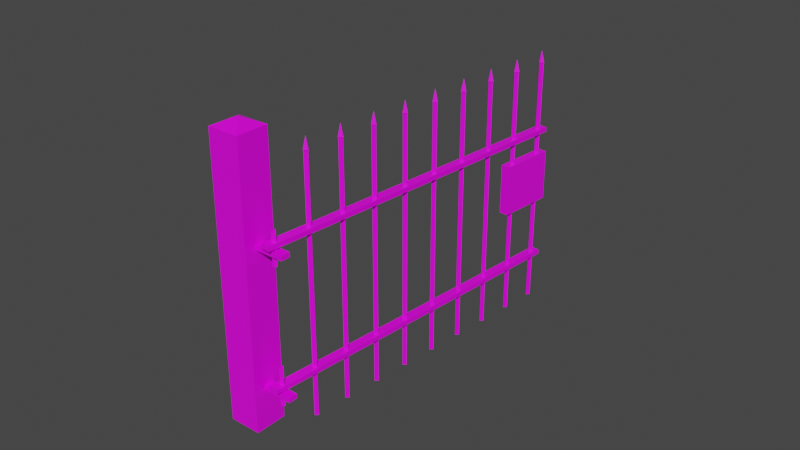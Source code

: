 # Source: Furtka_Cmentarz.blend  (saved by Blender 2.83.19; exported with 4.5.12 LTS)
import bpy
from mathutils import Matrix  # noqa: F401  (used for matrix-valued properties, if any)

bpy.ops.wm.read_factory_settings(use_empty=True)
scene = bpy.context.scene
scene.name = 'Scene'

# ---- collections
col_collection = bpy.data.collections.new('Collection'); scene.collection.children.link(col_collection)

# ---- images (referenced by path relative to the original .blend; pixels are not part of the script)
import os
ASSET_DIR = os.environ.get("B2B_ASSET_DIR", "")  # directory of the original .blend (textures are referenced by path, not embedded)
HERE = os.path.dirname(os.path.abspath(__file__))  # packed textures are extracted next to this script under _unpacked/

def load_image(name, relpath, width, height, colorspace="sRGB"):
    """Load a texture the original file referenced (path relative to the .blend, or extracted next to this script)."""
    p = next((c for c in (os.path.join(HERE, relpath), os.path.join(ASSET_DIR, relpath)) if relpath and os.path.exists(c)), "")
    if p:
        img = bpy.data.images.load(p, check_existing=True)
        img.name = name
    else:  # same state as the original file: an image datablock whose file is absent (Cycles renders it pink)
        img = bpy.data.images.new(name, width, height)
        img.source = "FILE"
        img.filepath = "//" + (relpath or name)
    img.colorspace_settings.name = colorspace
    return img
img_furtka_cmentarz_png = load_image('Furtka_Cmentarz.png', 'Furtka_Cmentarz.png', 1024, 1024, 'sRGB')

# ---- materials (node trees are filled in below, after node groups)
mat_material = bpy.data.materials.new('Material')
mat_material.alpha_threshold = 0.0
mat_material.use_transparent_shadow = False
mat_material.line_color = (0.0, 0.0, 0.0, 1.0)

# ---- material node trees
mat_material.use_nodes = True; mat_material.node_tree.nodes.clear()
_N = mat_material.node_tree.nodes; _L = mat_material.node_tree.links
n0 = _N.new('ShaderNodeOutputMaterial'); n0.name = 'Material Output'; n0.location = (300, 300)
n1 = _N.new('ShaderNodeBsdfPrincipled'); n1.name = 'Principled BSDF'; n1.location = (10, 300)
n1.distribution = 'GGX'
n1.subsurface_method = 'BURLEY'
n1.inputs[2].default_value = 0.4
n1.inputs[3].default_value = 1.45
n1.inputs[27].default_value = (0.0, 0.0, 0.0, 1.0)
n1.inputs[28].default_value = 1.0
n2 = _N.new('ShaderNodeTexImage'); n2.name = 'Image Texture'; n2.location = (-414, 207)
n2.image = img_furtka_cmentarz_png
_L.new(n1.outputs[0], n0.inputs[0])
_L.new(n2.outputs[0], n1.inputs[0])
n0.is_active_output = True

# ---- world
world_world = bpy.data.worlds.new('World'); scene.world = world_world
world_world.use_nodes = True; world_world.node_tree.nodes.clear()
_N = world_world.node_tree.nodes; _L = world_world.node_tree.links
n0 = _N.new('ShaderNodeOutputWorld'); n0.name = 'World Output'; n0.location = (300, 300)
n1 = _N.new('ShaderNodeBackground'); n1.name = 'Background'; n1.location = (10, 300)
n1.inputs[0].default_value = (0.05088, 0.05088, 0.05088, 1.0)
_L.new(n1.outputs[0], n0.inputs[0])
n0.is_active_output = True
world_world.color = (0.05088, 0.05088, 0.05088)
world_world.use_sun_shadow = False
world_world.sun_shadow_jitter_overblur = 0.0

# ---- meshes
me_plane = bpy.data.meshes.new('Plane')
me_plane.from_pydata([(0.03607, 0.07844, 0.2828), (0.07844, 0.03607, 0.2828), (0.03607, 0.07844, 0.2528), (0.07844, 0.03607, 0.2528), (-0.1813, -0.1389, 0.2828), (-0.1389, -0.1813, 0.2828), (-0.1813, -0.1389, 0.2528), (0.01565, -0.06526, 1.185), (0.06155, -0.02675, 1.185), (-0.1389, -0.1813, 0.2528), (0.01565, -0.06526, 1.215), (0.06155, -0.02675, 1.215), (0.06155, -0.02675, 0.3), (0.01565, -0.06526, 0.3), (0.06155, -0.02675, 0.33), (0.01565, -0.06526, 0.33), (-0.1427, 0.17, 0.0), (-0.1405, 0.1949, 0.0), (-0.1676, 0.1722, 0.0), (-0.1654, 0.1971, 0.0), (-0.1427, 0.17, 1.65), (-0.1405, 0.1949, 1.65), (-0.1676, 0.1722, 1.65), (-0.1654, 0.1971, 1.65), (-0.1404, 0.1673, 1.655), (-0.1378, 0.1972, 1.655), (-0.1703, 0.17, 1.655), (-0.1677, 0.1998, 1.655), (-0.154, 0.1836, 1.73), (-0.2967, 0.3536, 0.0), (-0.2946, 0.3785, 0.0), (-0.3216, 0.3558, 0.0), (-0.3195, 0.3807, 0.0), (-0.2967, 0.3536, 1.65), (-0.2946, 0.3785, 1.65), (-0.3216, 0.3558, 1.65), (-0.3195, 0.3807, 1.65), (-0.2945, 0.3509, 1.655), (-0.2918, 0.3808, 1.655), (-0.3243, 0.3535, 1.655), (-0.3217, 0.3834, 1.655), (-0.3081, 0.3672, 1.73), (-0.4508, 0.5372, 0.0), (-0.4486, 0.5621, 0.0), (-0.4757, 0.5394, 0.0), (-0.4735, 0.5643, 0.0), (-0.4508, 0.5372, 1.65), (-0.4486, 0.5621, 1.65), (-0.4757, 0.5394, 1.65), (-0.4735, 0.5643, 1.65), (-0.4485, 0.5345, 1.655), (-0.4459, 0.5644, 1.655), (-0.4784, 0.5371, 1.655), (-0.4758, 0.567, 1.655), (-0.4621, 0.5508, 1.73), (-0.6048, 0.7208, 0.0), (-0.6026, 0.7457, 0.0), (-0.6297, 0.723, 0.0), (-0.6276, 0.7479, 0.0), (-0.6048, 0.7208, 1.65), (-0.6026, 0.7457, 1.65), (-0.6297, 0.723, 1.65), (-0.6276, 0.7479, 1.65), (-0.6026, 0.7181, 1.655), (-0.5999, 0.748, 1.655), (-0.6324, 0.7207, 1.655), (-0.6298, 0.7506, 1.655), (-0.6162, 0.7343, 1.73), (-0.7589, 0.9044, 0.0), (-0.7567, 0.9293, 0.0), (-0.7838, 0.9066, 0.0), (-0.7816, 0.9315, 0.0), (-0.7589, 0.9044, 1.65), (-0.7567, 0.9293, 1.65), (-0.7838, 0.9066, 1.65), (-0.7816, 0.9315, 1.65), (-0.7566, 0.9017, 1.655), (-0.754, 0.9316, 1.655), (-0.7865, 0.9043, 1.655), (-0.7839, 0.9342, 1.655), (-0.7702, 0.9179, 1.73), (-0.9129, 1.088, 0.0), (-0.9107, 1.113, 0.0), (-0.9378, 1.09, 0.0), (-0.9356, 1.115, 0.0), (-0.9129, 1.088, 1.65), (-0.9107, 1.113, 1.65), (-0.9378, 1.09, 1.65), (-0.9356, 1.115, 1.65), (-0.9106, 1.085, 1.655), (-0.908, 1.115, 1.655), (-0.9405, 1.088, 1.655), (-0.9379, 1.118, 1.655), (-0.9243, 1.102, 1.73), (-1.067, 1.272, 0.0), (-1.065, 1.296, 0.0), (-1.092, 1.274, 0.0), (-1.09, 1.299, 0.0), (-1.067, 1.272, 1.65), (-1.065, 1.296, 1.65), (-1.092, 1.274, 1.65), (-1.09, 1.299, 1.65), (-1.065, 1.269, 1.655), (-1.062, 1.299, 1.655), (-1.095, 1.271, 1.655), (-1.092, 1.301, 1.655), (-1.078, 1.285, 1.73), (-1.221, 1.455, 0.0), (-1.219, 1.48, 0.0), (-1.246, 1.457, 0.0), (-1.244, 1.482, 0.0), (-1.221, 1.455, 1.65), (-1.219, 1.48, 1.65), (-1.246, 1.457, 1.65), (-1.244, 1.482, 1.65), (-1.219, 1.452, 1.655), (-1.216, 1.482, 1.655), (-1.249, 1.455, 1.655), (-1.246, 1.485, 1.655), (-1.232, 1.469, 1.73), (-1.375, 1.639, 0.0), (-1.373, 1.664, 0.0), (-1.4, 1.641, 0.0), (-1.398, 1.666, 0.0), (-1.375, 1.639, 1.65), (-1.373, 1.664, 1.65), (-1.4, 1.641, 1.65), (-1.398, 1.666, 1.65), (-1.373, 1.636, 1.655), (-1.37, 1.666, 1.655), (-1.403, 1.639, 1.655), (-1.4, 1.669, 1.655), (-1.398, 1.713, 1.185), (-1.386, 1.652, 1.73), (-1.444, 1.674, 1.215), (-1.398, 1.713, 1.215), (-1.444, 1.674, 1.185), (-0.15, -0.00345, 0.0), (-1.398, 1.713, 0.3), (-0.2965, -0.15, 0.0), (-1.444, 1.674, 0.3), (-0.00345, -0.15, 0.0), (-1.398, 1.713, 0.33), (-0.15, -0.2965, 0.0), (-1.444, 1.674, 0.33), (-0.15, -0.00345, 1.8), (-0.2965, -0.15, 1.8), (-0.00345, -0.15, 1.8), (-0.15, -0.2965, 1.8), (-0.15, -0.15, 1.85), (-1.215, 1.402, 0.7146), (-1.169, 1.44, 0.7146), (-1.215, 1.402, 1.046), (-1.169, 1.44, 1.046), (-1.405, 1.721, 0.7146), (-1.451, 1.682, 1.046), (-1.405, 1.721, 1.046), (-1.451, 1.682, 0.7146), (0.0125, 0.0125, 1.07), (0.0125, -0.0125, 1.07), (-0.0125, -0.0125, 1.07), (-0.0125, 0.0125, 1.07), (0.0125, 0.0125, 1.278), (-0.0125, -0.0125, 1.278), (0.0125, -0.0125, 1.278), (-0.0125, 0.0125, 1.278), (0.0125, -0.0125, 0.4377), (-0.0125, 0.0125, 0.4377), (0.0125, 0.0125, 0.4377), (-0.0125, -0.0125, 0.4377), (0.0125, -0.0125, 0.1887), (-0.0125, 0.0125, 0.1887), (0.0125, 0.0125, 0.1887), (-0.0125, -0.0125, 0.1887), (0.03607, 0.07844, 1.167), (0.07844, 0.03607, 1.167), (0.03607, 0.07844, 1.137), (0.07844, 0.03607, 1.137), (-0.1813, -0.1389, 1.167), (-0.1389, -0.1813, 1.167), (-0.1813, -0.1389, 1.137), (-0.1389, -0.1813, 1.137)], [], [(4, 5, 1, 0), (6, 9, 5, 4), (3, 2, 0, 1), (6, 4, 0, 2), (6, 2, 3, 9), (5, 9, 3, 1), (7, 8, 11, 10), (13, 12, 14, 15), (16, 18, 19, 17), (21, 23, 27, 25), (17, 19, 23, 21), (18, 16, 20, 22), (19, 18, 22, 23), (16, 17, 21, 20), (27, 26, 28), (22, 20, 24, 26), (23, 22, 26, 27), (20, 21, 25, 24), (24, 25, 28), (25, 27, 28), (26, 24, 28), (29, 31, 32, 30), (34, 36, 40, 38), (30, 32, 36, 34), (31, 29, 33, 35), (32, 31, 35, 36), (29, 30, 34, 33), (40, 39, 41), (35, 33, 37, 39), (36, 35, 39, 40), (33, 34, 38, 37), (37, 38, 41), (38, 40, 41), (39, 37, 41), (42, 44, 45, 43), (47, 49, 53, 51), (43, 45, 49, 47), (44, 42, 46, 48), (45, 44, 48, 49), (42, 43, 47, 46), (53, 52, 54), (48, 46, 50, 52), (49, 48, 52, 53), (46, 47, 51, 50), (50, 51, 54), (51, 53, 54), (52, 50, 54), (55, 57, 58, 56), (60, 62, 66, 64), (56, 58, 62, 60), (57, 55, 59, 61), (58, 57, 61, 62), (55, 56, 60, 59), (66, 65, 67), (61, 59, 63, 65), (62, 61, 65, 66), (59, 60, 64, 63), (63, 64, 67), (64, 66, 67), (65, 63, 67), (68, 70, 71, 69), (73, 75, 79, 77), (69, 71, 75, 73), (70, 68, 72, 74), (71, 70, 74, 75), (68, 69, 73, 72), (79, 78, 80), (74, 72, 76, 78), (75, 74, 78, 79), (72, 73, 77, 76), (76, 77, 80), (77, 79, 80), (78, 76, 80), (81, 83, 84, 82), (86, 88, 92, 90), (82, 84, 88, 86), (83, 81, 85, 87), (84, 83, 87, 88), (81, 82, 86, 85), (92, 91, 93), (87, 85, 89, 91), (88, 87, 91, 92), (85, 86, 90, 89), (89, 90, 93), (90, 92, 93), (91, 89, 93), (94, 96, 97, 95), (99, 101, 105, 103), (95, 97, 101, 99), (96, 94, 98, 100), (97, 96, 100, 101), (94, 95, 99, 98), (105, 104, 106), (100, 98, 102, 104), (101, 100, 104, 105), (98, 99, 103, 102), (102, 103, 106), (103, 105, 106), (104, 102, 106), (107, 109, 110, 108), (112, 114, 118, 116), (108, 110, 114, 112), (109, 107, 111, 113), (110, 109, 113, 114), (107, 108, 112, 111), (118, 117, 119), (113, 111, 115, 117), (114, 113, 117, 118), (111, 112, 116, 115), (115, 116, 119), (116, 118, 119), (117, 115, 119), (120, 122, 123, 121), (125, 127, 131, 129), (121, 123, 127, 125), (122, 120, 124, 126), (123, 122, 126, 127), (120, 121, 125, 124), (131, 130, 133), (126, 124, 128, 130), (127, 126, 130, 131), (124, 125, 129, 128), (7, 136, 132, 8), (128, 129, 133), (129, 131, 133), (130, 128, 133), (143, 139, 137, 141), (132, 136, 134, 135), (13, 140, 138, 12), (13, 15, 144, 140), (10, 11, 135, 134), (14, 12, 138, 142), (15, 14, 142, 144), (11, 8, 132, 135), (138, 140, 144, 142), (7, 10, 134, 136), (148, 147, 149), (137, 139, 146, 145), (139, 143, 148, 146), (141, 137, 145, 147), (143, 141, 147, 148), (147, 145, 149), (145, 146, 149), (146, 148, 149), (150, 151, 153, 152), (150, 157, 154, 151), (154, 157, 155, 156), (152, 153, 156, 155), (153, 151, 154, 156), (150, 152, 155, 157), (159, 160, 161, 158), (170, 173, 171, 172), (164, 162, 165, 163), (168, 167, 169, 166), (160, 159, 164, 163), (158, 161, 165, 162), (161, 160, 163, 165), (159, 158, 162, 164), (170, 172, 168, 166), (171, 173, 169, 167), (172, 171, 167, 168), (173, 170, 166, 169), (178, 179, 175, 174), (180, 181, 179, 178), (177, 176, 174, 175), (180, 178, 174, 176), (180, 176, 177, 181), (179, 181, 177, 175)])
_uv = me_plane.uv_layers.new(name='UVMap')
_uv.uv.foreach_set('vector', [0.6507, 0.9069, 0.5139, 0.9069, 0.5139, 0.4278, 0.6507, 0.4278, 0.9245, 0.4518, 0.9245, 0.4398, 0.993, 0.4398, 0.993, 0.4518, 0.993, 0.4278, 0.993, 0.4398, 0.9245, 0.4398, 0.9245, 0.4278, 0.7875, 0.4278, 0.856, 0.4278, 0.856, 0.9069, 0.7875, 0.9069, 0.7875, 0.4278, 0.7875, 0.9069, 0.6507, 0.9069, 0.6507, 0.4278, 0.856, 0.4278, 0.9245, 0.4278, 0.9245, 0.9069, 0.856, 0.9069, 0.993, 0.4398, 0.993, 0.4518, 0.9245, 0.4518, 0.9245, 0.4398, 0.9245, 0.4518, 0.9245, 0.4398, 0.993, 0.4398, 0.993, 0.4518, 0.9563, 0.3076, 0.9575, 0.3076, 0.9575, 0.3565, 0.9563, 0.3565, 0.09834, 0.1903, 0.09834, 0.2392, 0.09563, 0.2441, 0.09563, 0.1854, 0.9563, 0.1903, 0.9563, 0.2392, 0.09834, 0.2392, 0.09834, 0.1903, 0.9563, 0.1317, 0.9563, 0.1806, 0.09834, 0.1806, 0.09834, 0.1317, 0.9563, 0.249, 0.9563, 0.2978, 0.09834, 0.2978, 0.09834, 0.249, 0.9563, 0.3076, 0.9563, 0.3565, 0.09834, 0.3565, 0.09834, 0.3076, 0.09563, 0.2441, 0.09563, 0.3027, 0.05731, 0.2734, 0.09834, 0.1317, 0.09834, 0.1806, 0.09563, 0.1854, 0.09563, 0.1268, 0.09834, 0.249, 0.09834, 0.2978, 0.09563, 0.3027, 0.09563, 0.2441, 0.09834, 0.3076, 0.09834, 0.3565, 0.09563, 0.3614, 0.09563, 0.3027, 0.09563, 0.3027, 0.09563, 0.3614, 0.05731, 0.332, 0.09563, 0.1854, 0.09563, 0.2441, 0.05731, 0.2148, 0.09563, 0.1268, 0.09563, 0.1854, 0.05731, 0.1561, 0.9575, 0.3076, 0.9575, 0.3565, 0.9563, 0.3565, 0.9563, 0.3076, 0.09834, 0.3076, 0.09834, 0.3565, 0.09563, 0.3614, 0.09563, 0.3027, 0.9563, 0.3076, 0.9563, 0.3565, 0.09834, 0.3565, 0.09834, 0.3076, 0.9563, 0.1903, 0.9563, 0.2392, 0.09834, 0.2392, 0.09834, 0.1903, 0.9563, 0.1317, 0.9563, 0.1806, 0.09834, 0.1806, 0.09834, 0.1317, 0.9563, 0.249, 0.9563, 0.2978, 0.09834, 0.2978, 0.09834, 0.249, 0.09563, 0.1268, 0.09563, 0.1854, 0.05731, 0.1561, 0.09834, 0.1903, 0.09834, 0.2392, 0.09563, 0.2441, 0.09563, 0.1854, 0.09834, 0.1317, 0.09834, 0.1806, 0.09563, 0.1854, 0.09563, 0.1268, 0.09834, 0.249, 0.09834, 0.2978, 0.09563, 0.3027, 0.09563, 0.2441, 0.09563, 0.2441, 0.09563, 0.3027, 0.05731, 0.2734, 0.09563, 0.3027, 0.09563, 0.3614, 0.05731, 0.332, 0.09563, 0.1854, 0.09563, 0.2441, 0.05731, 0.2148, 0.9563, 0.3076, 0.9575, 0.3076, 0.9575, 0.3565, 0.9563, 0.3565, 0.09834, 0.1317, 0.09834, 0.1806, 0.09563, 0.1854, 0.09563, 0.1268, 0.9563, 0.1317, 0.9563, 0.1806, 0.09834, 0.1806, 0.09834, 0.1317, 0.9563, 0.249, 0.9563, 0.2978, 0.09834, 0.2978, 0.09834, 0.249, 0.9563, 0.1903, 0.9563, 0.2392, 0.09834, 0.2392, 0.09834, 0.1903, 0.9563, 0.3076, 0.9563, 0.3565, 0.09834, 0.3565, 0.09834, 0.3076, 0.09563, 0.1854, 0.09563, 0.2441, 0.05731, 0.2148, 0.09834, 0.249, 0.09834, 0.2978, 0.09563, 0.3027, 0.09563, 0.2441, 0.09834, 0.1903, 0.09834, 0.2392, 0.09563, 0.2441, 0.09563, 0.1854, 0.09834, 0.3076, 0.09834, 0.3565, 0.09563, 0.3614, 0.09563, 0.3027, 0.09563, 0.3027, 0.09563, 0.3614, 0.05731, 0.332, 0.09563, 0.1268, 0.09563, 0.1854, 0.05731, 0.1561, 0.09563, 0.2441, 0.09563, 0.3027, 0.05731, 0.2734, 0.9575, 0.3076, 0.9575, 0.3565, 0.9563, 0.3565, 0.9563, 0.3076, 0.09834, 0.3076, 0.09834, 0.3565, 0.09563, 0.3614, 0.09563, 0.3027, 0.9563, 0.3076, 0.9563, 0.3565, 0.09834, 0.3565, 0.09834, 0.3076, 0.9563, 0.1903, 0.9563, 0.2392, 0.09834, 0.2392, 0.09834, 0.1903, 0.9563, 0.1317, 0.9563, 0.1806, 0.09834, 0.1806, 0.09834, 0.1317, 0.9563, 0.249, 0.9563, 0.2978, 0.09834, 0.2978, 0.09834, 0.249, 0.09563, 0.1268, 0.09563, 0.1854, 0.05731, 0.1561, 0.09834, 0.1903, 0.09834, 0.2392, 0.09563, 0.2441, 0.09563, 0.1854, 0.09834, 0.1317, 0.09834, 0.1806, 0.09563, 0.1854, 0.09563, 0.1268, 0.09834, 0.249, 0.09834, 0.2978, 0.09563, 0.3027, 0.09563, 0.2441, 0.09563, 0.2441, 0.09563, 0.3027, 0.05731, 0.2734, 0.09563, 0.3027, 0.09563, 0.3614, 0.05731, 0.332, 0.09563, 0.1854, 0.09563, 0.2441, 0.05731, 0.2148, 0.9575, 0.3565, 0.9563, 0.3565, 0.9563, 0.3076, 0.9575, 0.3076, 0.09834, 0.1317, 0.09834, 0.1806, 0.09563, 0.1854, 0.09563, 0.1268, 0.9563, 0.1317, 0.9563, 0.1806, 0.09834, 0.1806, 0.09834, 0.1317, 0.9563, 0.1903, 0.9563, 0.2392, 0.09834, 0.2392, 0.09834, 0.1903, 0.9563, 0.3076, 0.9563, 0.3565, 0.09834, 0.3565, 0.09834, 0.3076, 0.9563, 0.249, 0.9563, 0.2978, 0.09834, 0.2978, 0.09834, 0.249, 0.09563, 0.3027, 0.09563, 0.3614, 0.05731, 0.332, 0.09834, 0.1903, 0.09834, 0.2392, 0.09563, 0.2441, 0.09563, 0.1854, 0.09834, 0.3076, 0.09834, 0.3565, 0.09563, 0.3614, 0.09563, 0.3027, 0.09834, 0.249, 0.09834, 0.2978, 0.09563, 0.3027, 0.09563, 0.2441, 0.09563, 0.2441, 0.09563, 0.3027, 0.05731, 0.2734, 0.09563, 0.1268, 0.09563, 0.1854, 0.05731, 0.1561, 0.09563, 0.1854, 0.09563, 0.2441, 0.05731, 0.2148, 0.9575, 0.3076, 0.9575, 0.3565, 0.9563, 0.3565, 0.9563, 0.3076, 0.09834, 0.3076, 0.09834, 0.3565, 0.09563, 0.3614, 0.09563, 0.3027, 0.9563, 0.3076, 0.9563, 0.3565, 0.09834, 0.3565, 0.09834, 0.3076, 0.9563, 0.249, 0.9563, 0.2978, 0.09834, 0.2978, 0.09834, 0.249, 0.9563, 0.1317, 0.9563, 0.1806, 0.09834, 0.1806, 0.09834, 0.1317, 0.9563, 0.1903, 0.9563, 0.2392, 0.09834, 0.2392, 0.09834, 0.1903, 0.09563, 0.1268, 0.09563, 0.1854, 0.05731, 0.1561, 0.09834, 0.249, 0.09834, 0.2978, 0.09563, 0.3027, 0.09563, 0.2441, 0.09834, 0.1317, 0.09834, 0.1806, 0.09563, 0.1854, 0.09563, 0.1268, 0.09834, 0.1903, 0.09834, 0.2392, 0.09563, 0.2441, 0.09563, 0.1854, 0.09563, 0.1854, 0.09563, 0.2441, 0.05731, 0.2148, 0.09563, 0.3027, 0.09563, 0.3614, 0.05731, 0.332, 0.09563, 0.2441, 0.09563, 0.3027, 0.05731, 0.2734, 0.9575, 0.3565, 0.9563, 0.3565, 0.9563, 0.3076, 0.9575, 0.3076, 0.09834, 0.1317, 0.09834, 0.1806, 0.09563, 0.1854, 0.09563, 0.1268, 0.9563, 0.1317, 0.9563, 0.1806, 0.09834, 0.1806, 0.09834, 0.1317, 0.9563, 0.1903, 0.9563, 0.2392, 0.09834, 0.2392, 0.09834, 0.1903, 0.9563, 0.3076, 0.9563, 0.3565, 0.09834, 0.3565, 0.09834, 0.3076, 0.9563, 0.249, 0.9563, 0.2978, 0.09834, 0.2978, 0.09834, 0.249, 0.09563, 0.3027, 0.09563, 0.3614, 0.05731, 0.332, 0.09834, 0.1903, 0.09834, 0.2392, 0.09563, 0.2441, 0.09563, 0.1854, 0.09834, 0.3076, 0.09834, 0.3565, 0.09563, 0.3614, 0.09563, 0.3027, 0.09834, 0.249, 0.09834, 0.2978, 0.09563, 0.3027, 0.09563, 0.2441, 0.09563, 0.2441, 0.09563, 0.3027, 0.05731, 0.2734, 0.09563, 0.1268, 0.09563, 0.1854, 0.05731, 0.1561, 0.09563, 0.1854, 0.09563, 0.2441, 0.05731, 0.2148, 0.9575, 0.3565, 0.9563, 0.3565, 0.9563, 0.3076, 0.9575, 0.3076, 0.09834, 0.249, 0.09834, 0.2978, 0.09563, 0.3027, 0.09563, 0.2441, 0.9563, 0.249, 0.9563, 0.2978, 0.09834, 0.2978, 0.09834, 0.249, 0.9563, 0.1317, 0.9563, 0.1806, 0.09834, 0.1806, 0.09834, 0.1317, 0.9563, 0.3076, 0.9563, 0.3565, 0.09834, 0.3565, 0.09834, 0.3076, 0.9563, 0.1903, 0.9563, 0.2392, 0.09834, 0.2392, 0.09834, 0.1903, 0.09563, 0.3027, 0.09563, 0.3614, 0.05731, 0.332, 0.09834, 0.1317, 0.09834, 0.1806, 0.09563, 0.1854, 0.09563, 0.1268, 0.09834, 0.3076, 0.09834, 0.3565, 0.09563, 0.3614, 0.09563, 0.3027, 0.09834, 0.1903, 0.09834, 0.2392, 0.09563, 0.2441, 0.09563, 0.1854, 0.09563, 0.1854, 0.09563, 0.2441, 0.05731, 0.2148, 0.09563, 0.2441, 0.09563, 0.3027, 0.05731, 0.2734, 0.09563, 0.1268, 0.09563, 0.1854, 0.05731, 0.1561, 0.9575, 0.3076, 0.9575, 0.3565, 0.9563, 0.3565, 0.9563, 0.3076, 0.09834, 0.3076, 0.09834, 0.3565, 0.09563, 0.3614, 0.09563, 0.3027, 0.9563, 0.3076, 0.9563, 0.3565, 0.09834, 0.3565, 0.09834, 0.3076, 0.9563, 0.1903, 0.9563, 0.2392, 0.09834, 0.2392, 0.09834, 0.1903, 0.9563, 0.1317, 0.9563, 0.1806, 0.09834, 0.1806, 0.09834, 0.1317, 0.9563, 0.249, 0.9563, 0.2978, 0.09834, 0.2978, 0.09834, 0.249, 0.09563, 0.1268, 0.09563, 0.1854, 0.05731, 0.1561, 0.09834, 0.1903, 0.09834, 0.2392, 0.09563, 0.2441, 0.09563, 0.1854, 0.09834, 0.1317, 0.09834, 0.1806, 0.09563, 0.1854, 0.09563, 0.1268, 0.09834, 0.249, 0.09834, 0.2978, 0.09563, 0.3027, 0.09563, 0.2441, 0.7875, 0.4278, 0.7875, 0.9069, 0.6507, 0.9069, 0.6507, 0.4278, 0.09563, 0.2441, 0.09563, 0.3027, 0.05731, 0.2734, 0.09563, 0.3027, 0.09563, 0.3614, 0.05731, 0.332, 0.09563, 0.1854, 0.09563, 0.2441, 0.05731, 0.2148, 0.1049, 0.8334, 0.1049, 0.882, 0.05627, 0.882, 0.05627, 0.8334, 0.993, 0.4278, 0.993, 0.4398, 0.9245, 0.4398, 0.9245, 0.4278, 0.7875, 0.4278, 0.7875, 0.9069, 0.6507, 0.9069, 0.6507, 0.4278, 0.7875, 0.4278, 0.856, 0.4278, 0.856, 0.9069, 0.7875, 0.9069, 0.6507, 0.9069, 0.5139, 0.9069, 0.5139, 0.4278, 0.6507, 0.4278, 0.856, 0.4278, 0.9245, 0.4278, 0.9245, 0.9069, 0.856, 0.9069, 0.6507, 0.9069, 0.5139, 0.9069, 0.5139, 0.4278, 0.6507, 0.4278, 0.856, 0.4278, 0.9245, 0.4278, 0.9245, 0.9069, 0.856, 0.9069, 0.993, 0.4278, 0.993, 0.4398, 0.9245, 0.4398, 0.9245, 0.4278, 0.7875, 0.4278, 0.856, 0.4278, 0.856, 0.9069, 0.7875, 0.9069, 0.05621, 0.76, 0.05621, 0.8087, 0.02921, 0.7844, 0.4786, 0.6628, 0.4786, 0.7114, 0.05621, 0.7114, 0.05621, 0.6628, 0.4786, 0.7114, 0.4786, 0.76, 0.05621, 0.76, 0.05621, 0.7114, 0.4786, 0.6141, 0.4786, 0.6628, 0.05621, 0.6628, 0.05621, 0.6141, 0.4786, 0.76, 0.4786, 0.8087, 0.05621, 0.8087, 0.05621, 0.76, 0.05621, 0.6141, 0.05621, 0.6628, 0.02921, 0.6384, 0.05621, 0.6628, 0.05621, 0.7114, 0.02921, 0.6871, 0.05621, 0.7114, 0.05621, 0.76, 0.02921, 0.7357, 0.993, 0.4398, 0.993, 0.4518, 0.9245, 0.4518, 0.9245, 0.4398, 0.7875, 0.4278, 0.7875, 0.9069, 0.6507, 0.9069, 0.6507, 0.4278, 0.993, 0.4278, 0.993, 0.4398, 0.9245, 0.4398, 0.9245, 0.4278, 0.6507, 0.9069, 0.5139, 0.9069, 0.5139, 0.4278, 0.6507, 0.4278, 0.2623, 0.5481, 0.2623, 0.4223, 0.4013, 0.4223, 0.4013, 0.5481, 0.7875, 0.4278, 0.856, 0.4278, 0.856, 0.9069, 0.7875, 0.9069, 0.4002, 0.3076, 0.4002, 0.2978, 0.4002, 0.1806, 0.4002, 0.3565, 0.8582, 0.3076, 0.8582, 0.2978, 0.8582, 0.1806, 0.8582, 0.3565, 0.2917, 0.3076, 0.2917, 0.3565, 0.2917, 0.1806, 0.2917, 0.2978, 0.7287, 0.1317, 0.7287, 0.1806, 0.7287, 0.2978, 0.7287, 0.2392, 0.4002, 0.1903, 0.4002, 0.2392, 0.2917, 0.2392, 0.2917, 0.1903, 0.4002, 0.1317, 0.4002, 0.1806, 0.2917, 0.1806, 0.2917, 0.1317, 0.4002, 0.249, 0.4002, 0.2978, 0.2917, 0.2978, 0.2917, 0.249, 0.4002, 0.3076, 0.4002, 0.3565, 0.2917, 0.3565, 0.2917, 0.3076, 0.8582, 0.3076, 0.8582, 0.3565, 0.7287, 0.3565, 0.7287, 0.3076, 0.8582, 0.249, 0.8582, 0.2978, 0.7287, 0.2978, 0.7287, 0.249, 0.8582, 0.1317, 0.8582, 0.1806, 0.7287, 0.1806, 0.7287, 0.1317, 0.8582, 0.1903, 0.8582, 0.2392, 0.7287, 0.2392, 0.7287, 0.1903, 0.6507, 0.9069, 0.5139, 0.9069, 0.5139, 0.4278, 0.6507, 0.4278, 0.9245, 0.4518, 0.9245, 0.4398, 0.993, 0.4398, 0.993, 0.4518, 0.993, 0.4278, 0.993, 0.4398, 0.9245, 0.4398, 0.9245, 0.4278, 0.7875, 0.4278, 0.856, 0.4278, 0.856, 0.9069, 0.7875, 0.9069, 0.7875, 0.4278, 0.7875, 0.9069, 0.6507, 0.9069, 0.6507, 0.4278, 0.856, 0.4278, 0.9245, 0.4278, 0.9245, 0.9069, 0.856, 0.9069])
me_plane.materials.append(mat_material)
me_plane.use_remesh_fix_poles = True
me_plane.use_remesh_preserve_attributes = False
me_plane.use_mirror_vertex_groups = False
me_plane.update()

# ---- objects
ob_plane = bpy.data.objects.new('Plane', me_plane)

# ---- transforms, parenting, visibility, modifiers, constraints
ob_plane.location = (0.0, 0.0, 0.0)
ob_plane.rotation_euler = (0.0, -0.0, -0.7854)
ob_plane.lineart.crease_threshold = 0.0

# ---- collection membership
col_collection.objects.link(ob_plane)

# ---- scene / render settings (as saved in the file)
scene.frame_start = 1; scene.frame_end = 250; scene.frame_set(1)
scene.render.engine = 'BLENDER_EEVEE_NEXT'
scene.cycles.use_denoising = False
scene.cycles.samples = 128
scene.cycles.sampling_pattern = 'TABULATED_SOBOL'
scene.cycles.use_adaptive_sampling = False
scene.cycles.use_light_tree = False
scene.view_settings.view_transform = 'Filmic'
bpy.context.view_layer.update()

# ---- added for rendering (the .blend has no active camera and no usable light): camera, sun
cam_auto = bpy.data.cameras.new('AutoCamera')
cam_auto.lens = 50.0
cam_auto.sensor_width = 36.0
cam_auto.clip_end = 1000.0
ob_auto_camera = bpy.data.objects.new('AutoCamera', cam_auto)
scene.collection.objects.link(ob_auto_camera)
ob_auto_camera.location = (3.71923, -3.45233, 3.88569)
ob_auto_camera.rotation_euler = (1.09748, -7.21219e-08, 0.694738)
scene.camera = ob_auto_camera
light_auto_sun = bpy.data.lights.new('AutoSun', 'SUN')
light_auto_sun.energy = 3.0
light_auto_sun.angle = 0.0523599
ob_auto_sun = bpy.data.objects.new('AutoSun', light_auto_sun)
scene.collection.objects.link(ob_auto_sun)
ob_auto_sun.rotation_euler = (0.872665, 0.174533, 0.523599)
bpy.context.view_layer.update()

